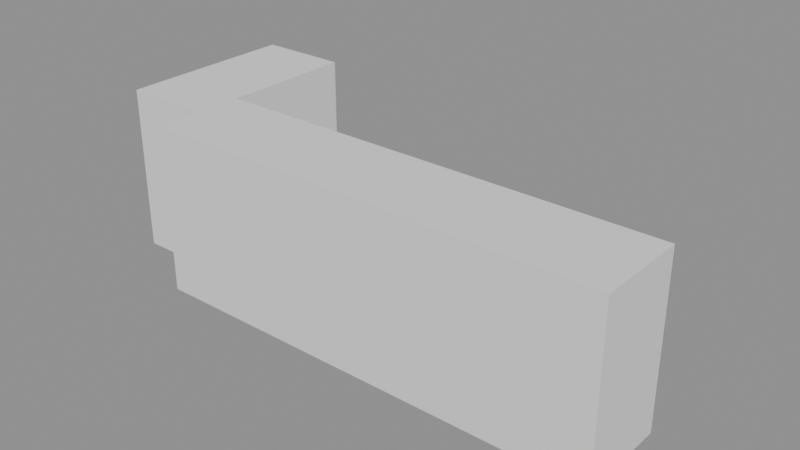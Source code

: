 # Source: p0036.blend  (saved by Blender 4.5.90; exported with 4.5.12 LTS)
import bpy
from mathutils import Matrix  # noqa: F401  (used for matrix-valued properties, if any)

bpy.ops.wm.read_factory_settings(use_empty=True)
scene = bpy.context.scene
scene.name = 'Scene'

# ---- collections
col_asset_p0036 = bpy.data.collections.new('Asset_p0036'); scene.collection.children.link(col_asset_p0036)

# ---- meshes
me_cube = bpy.data.meshes.new('Cube')
me_cube.from_pydata([(-1.5, -0.3, -0.55), (-2.1, 0.0, -0.55), (-1.5, -0.3, 0.55), (-2.1, 0.0, 0.55), (-1.5, 0.3, -0.55), (-2.1, 1.2, -0.55), (-1.5, 0.3, 0.55), (-2.1, 1.2, 0.55), (-1.5, 0.0, -0.55), (1.5, -0.3, -0.55), (-1.5, 0.0, 0.55), (1.5, -0.3, 0.55), (1.5, 0.3, -0.55), (-1.5, 1.2, -0.55), (1.5, 0.3, 0.55), (-1.5, 1.2, 0.55)], [], [(8, 0, 2, 10), (14, 12, 4, 6), (12, 14, 11, 9), (9, 11, 2, 0), (8, 4, 12, 9, 0), (10, 2, 11, 14, 6), (1, 3, 7, 5), (5, 7, 15, 13), (4, 13, 15, 6), (10, 3, 1, 8), (4, 8, 1, 5, 13), (3, 10, 6, 15, 7)])
_uv = me_cube.uv_layers.new(name='UVMap')
_uv.uv.foreach_set('vector', [0.375, 0.125, 0.375, 0.0, 0.625, 0.0, 0.625, 0.125, 0.625, 0.5, 0.375, 0.5, 0.375, 0.25, 0.625, 0.25, 0.375, 0.5, 0.625, 0.5, 0.625, 0.75, 0.375, 0.75, 0.375, 0.75, 0.625, 0.75, 0.625, 1.0, 0.375, 1.0, 0.125, 0.625, 0.125, 0.5, 0.375, 0.5, 0.375, 0.75, 0.125, 0.75, 0.875, 0.625, 0.875, 0.75, 0.625, 0.75, 0.625, 0.5, 0.875, 0.5, 0.375, 0.0, 0.625, 0.0, 0.625, 0.25, 0.375, 0.25, 0.375, 0.25, 0.625, 0.25, 0.625, 0.5, 0.375, 0.5, 0.375, 0.6875, 0.375, 0.5, 0.625, 0.5, 0.625, 0.6875, 0.625, 0.75, 0.625, 1.0, 0.375, 1.0, 0.375, 0.75, 0.375, 0.6875, 0.375, 0.75, 0.125, 0.75, 0.125, 0.5, 0.375, 0.5, 0.875, 0.75, 0.625, 0.75, 0.625, 0.6875, 0.625, 0.5, 0.875, 0.5])
me_cube.update()

# ---- objects
ob_mostrador_en_l = bpy.data.objects.new('Mostrador_En_L', me_cube)

# ---- transforms, parenting, visibility, modifiers, constraints
ob_mostrador_en_l.location = (1.5, -0.3, 0.55)

# ---- collection membership
col_asset_p0036.objects.link(ob_mostrador_en_l)

# ---- scene / render settings (as saved in the file)
scene.frame_start = 1; scene.frame_end = 250; scene.frame_set(1)
scene.render.engine = 'BLENDER_EEVEE_NEXT'
bpy.context.view_layer.update()

# ---- added for rendering (the .blend has no active camera and no usable light): camera, sun + grey world if the file has none
cam_auto = bpy.data.cameras.new('AutoCamera')
cam_auto.lens = 50.0
cam_auto.sensor_width = 36.0
cam_auto.clip_end = 1000.0
ob_auto_camera = bpy.data.objects.new('AutoCamera', cam_auto)
scene.collection.objects.link(ob_auto_camera)
ob_auto_camera.location = (4.94916, -4.34899, 3.54933)
ob_auto_camera.rotation_euler = (1.09748, -7.21219e-08, 0.694738)
scene.camera = ob_auto_camera
light_auto_sun = bpy.data.lights.new('AutoSun', 'SUN')
light_auto_sun.energy = 3.0
light_auto_sun.angle = 0.0523599
ob_auto_sun = bpy.data.objects.new('AutoSun', light_auto_sun)
scene.collection.objects.link(ob_auto_sun)
ob_auto_sun.rotation_euler = (0.872665, 0.174533, 0.523599)
if scene.world is None:
    world_auto = bpy.data.worlds.new('AutoWorld')
    world_auto.color = (0.3, 0.3, 0.3)
    scene.world = world_auto
bpy.context.view_layer.update()
